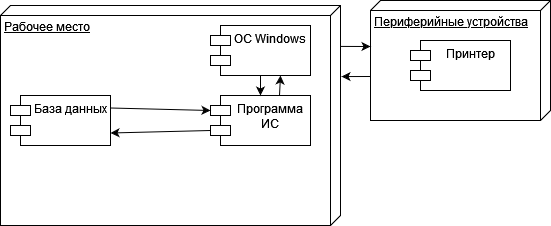

The diagram above was exported from draw.io. Its source (the exported page's mxGraphModel, read from the mxfile embedded in the PNG):
<mxGraphModel dx="735" dy="715" grid="1" gridSize="10" guides="1" tooltips="1" connect="1" arrows="1" fold="1" page="1" pageScale="1" pageWidth="827" pageHeight="1169" background="none" math="0" shadow="0">
  <root>
    <mxCell id="0" />
    <mxCell id="1" parent="0" />
    <mxCell id="Uz8zbHI2S5k9cspp1Bcf-1" value="Рабочее место" style="verticalAlign=top;align=left;spacingTop=8;spacingLeft=2;spacingRight=12;shape=cube;size=10;direction=south;fontStyle=4;html=1;whiteSpace=wrap;" parent="1" vertex="1">
      <mxGeometry x="60" y="20" width="340" height="220" as="geometry" />
    </mxCell>
    <mxCell id="Uz8zbHI2S5k9cspp1Bcf-4" value="" style="group" parent="1" vertex="1" connectable="0">
      <mxGeometry x="430" y="15" width="180" height="120" as="geometry" />
    </mxCell>
    <mxCell id="Uz8zbHI2S5k9cspp1Bcf-2" value="Периферийные устройства" style="verticalAlign=top;align=left;spacingTop=8;spacingLeft=2;spacingRight=12;shape=cube;size=10;direction=south;fontStyle=4;html=1;whiteSpace=wrap;movable=1;resizable=1;rotatable=1;deletable=1;editable=1;locked=0;connectable=1;" parent="Uz8zbHI2S5k9cspp1Bcf-4" vertex="1">
      <mxGeometry width="180" height="120" as="geometry" />
    </mxCell>
    <mxCell id="Uz8zbHI2S5k9cspp1Bcf-3" value="Принтер" style="shape=module;align=left;spacingLeft=20;align=center;verticalAlign=top;whiteSpace=wrap;html=1;movable=1;resizable=1;rotatable=1;deletable=1;editable=1;locked=0;connectable=1;" parent="Uz8zbHI2S5k9cspp1Bcf-4" vertex="1">
      <mxGeometry x="40" y="40" width="100" height="50" as="geometry" />
    </mxCell>
    <mxCell id="Uz8zbHI2S5k9cspp1Bcf-5" value="ОС Windows" style="shape=module;align=left;spacingLeft=20;align=center;verticalAlign=top;whiteSpace=wrap;html=1;" parent="1" vertex="1">
      <mxGeometry x="270" y="40" width="100" height="50" as="geometry" />
    </mxCell>
    <mxCell id="Uz8zbHI2S5k9cspp1Bcf-6" value="Программа ИС" style="shape=module;align=left;spacingLeft=20;align=center;verticalAlign=top;whiteSpace=wrap;html=1;" parent="1" vertex="1">
      <mxGeometry x="270" y="110" width="100" height="50" as="geometry" />
    </mxCell>
    <mxCell id="Uz8zbHI2S5k9cspp1Bcf-7" value="База данных" style="shape=module;align=left;spacingLeft=20;align=center;verticalAlign=top;whiteSpace=wrap;html=1;" parent="1" vertex="1">
      <mxGeometry x="70" y="110" width="100" height="50" as="geometry" />
    </mxCell>
    <mxCell id="Uz8zbHI2S5k9cspp1Bcf-12" value="" style="endArrow=classic;html=1;rounded=0;exitX=0.186;exitY=0;exitDx=0;exitDy=0;exitPerimeter=0;" parent="1" source="Uz8zbHI2S5k9cspp1Bcf-1" edge="1">
      <mxGeometry width="50" height="50" relative="1" as="geometry">
        <mxPoint x="440" y="460" as="sourcePoint" />
        <mxPoint x="430" y="61" as="targetPoint" />
      </mxGeometry>
    </mxCell>
    <mxCell id="Uz8zbHI2S5k9cspp1Bcf-13" value="" style="endArrow=classic;html=1;rounded=0;entryX=0.323;entryY=-0.003;entryDx=0;entryDy=0;entryPerimeter=0;" parent="1" target="Uz8zbHI2S5k9cspp1Bcf-1" edge="1">
      <mxGeometry width="50" height="50" relative="1" as="geometry">
        <mxPoint x="430" y="91" as="sourcePoint" />
        <mxPoint x="140" y="220" as="targetPoint" />
      </mxGeometry>
    </mxCell>
    <mxCell id="Uz8zbHI2S5k9cspp1Bcf-15" value="" style="endArrow=classic;html=1;rounded=0;entryX=0.5;entryY=0;entryDx=0;entryDy=0;" parent="1" target="Uz8zbHI2S5k9cspp1Bcf-6" edge="1">
      <mxGeometry width="50" height="50" relative="1" as="geometry">
        <mxPoint x="320" y="90" as="sourcePoint" />
        <mxPoint x="750" y="310" as="targetPoint" />
      </mxGeometry>
    </mxCell>
    <mxCell id="Uz8zbHI2S5k9cspp1Bcf-16" value="" style="endArrow=classic;html=1;rounded=0;exitX=0.69;exitY=0;exitDx=0;exitDy=0;exitPerimeter=0;" parent="1" source="Uz8zbHI2S5k9cspp1Bcf-6" edge="1">
      <mxGeometry width="50" height="50" relative="1" as="geometry">
        <mxPoint x="700" y="360" as="sourcePoint" />
        <mxPoint x="340" y="90" as="targetPoint" />
      </mxGeometry>
    </mxCell>
    <mxCell id="Uz8zbHI2S5k9cspp1Bcf-17" value="" style="endArrow=classic;html=1;rounded=0;exitX=1;exitY=0.25;exitDx=0;exitDy=0;entryX=0;entryY=0;entryDx=0;entryDy=15;entryPerimeter=0;" parent="1" source="Uz8zbHI2S5k9cspp1Bcf-7" target="Uz8zbHI2S5k9cspp1Bcf-6" edge="1">
      <mxGeometry width="50" height="50" relative="1" as="geometry">
        <mxPoint x="700" y="360" as="sourcePoint" />
        <mxPoint x="750" y="310" as="targetPoint" />
      </mxGeometry>
    </mxCell>
    <mxCell id="Uz8zbHI2S5k9cspp1Bcf-18" value="" style="endArrow=classic;html=1;rounded=0;exitX=0;exitY=0;exitDx=0;exitDy=35;entryX=1;entryY=0.75;entryDx=0;entryDy=0;exitPerimeter=0;" parent="1" source="Uz8zbHI2S5k9cspp1Bcf-6" target="Uz8zbHI2S5k9cspp1Bcf-7" edge="1">
      <mxGeometry width="50" height="50" relative="1" as="geometry">
        <mxPoint x="525" y="330" as="sourcePoint" />
        <mxPoint x="615" y="290" as="targetPoint" />
      </mxGeometry>
    </mxCell>
  </root>
</mxGraphModel>